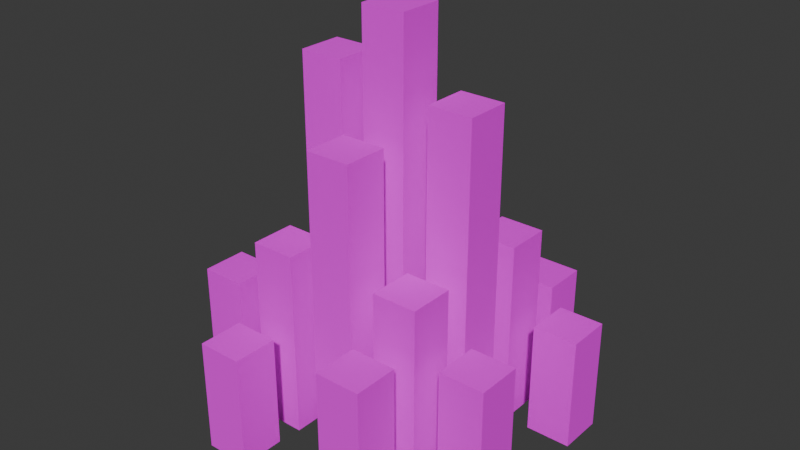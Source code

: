 # Source: NewWeed.blend  (saved by Blender 4.0.36; exported with 4.5.12 LTS)
import bpy
from mathutils import Matrix  # noqa: F401  (used for matrix-valued properties, if any)

bpy.ops.wm.read_factory_settings(use_empty=True)
scene = bpy.context.scene
scene.name = 'Scene'

# ---- collections
col_collection = bpy.data.collections.new('Collection'); scene.collection.children.link(col_collection)

# ---- images (referenced by path relative to the original .blend; pixels are not part of the script)
import os
ASSET_DIR = os.environ.get("B2B_ASSET_DIR", "")  # directory of the original .blend (textures are referenced by path, not embedded)
HERE = os.path.dirname(os.path.abspath(__file__))  # packed textures are extracted next to this script under _unpacked/

def load_image(name, relpath, width, height, colorspace="sRGB"):
    """Load a texture the original file referenced (path relative to the .blend, or extracted next to this script)."""
    p = next((c for c in (os.path.join(HERE, relpath), os.path.join(ASSET_DIR, relpath)) if relpath and os.path.exists(c)), "")
    if p:
        img = bpy.data.images.load(p, check_existing=True)
        img.name = name
    else:  # same state as the original file: an image datablock whose file is absent (Cycles renders it pink)
        img = bpy.data.images.new(name, width, height)
        img.source = "FILE"
        img.filepath = "//" + (relpath or name)
    img.colorspace_settings.name = colorspace
    return img
img_leafes_png_001 = load_image('Leafes.png.001', 'Leafes.png', 1024, 1024, 'sRGB')

# ---- materials (node trees are filled in below, after node groups)
mat_leaves = bpy.data.materials.new('Leaves')

# ---- material node trees
mat_leaves.use_nodes = True; mat_leaves.node_tree.nodes.clear()
_N = mat_leaves.node_tree.nodes; _L = mat_leaves.node_tree.links
n0 = _N.new('ShaderNodeBsdfPrincipled'); n0.name = 'Principled BSDF'; n0.location = (10, 300)
n0.inputs[2].default_value = 1.0
n0.inputs[3].default_value = 1.45
n0.inputs[25].default_value = 0.0
n0.inputs[26].default_value = (0.6773, 0.1831, 1.0, 1.0)
n1 = _N.new('ShaderNodeOutputMaterial'); n1.name = 'Material Output'; n1.location = (300, 300)
n2 = _N.new('ShaderNodeTexImage'); n2.name = 'Image Texture'; n2.location = (-338, 287)
n2.image = img_leafes_png_001
n2.interpolation = 'Closest'
n3 = _N.new('ShaderNodeMath'); n3.name = 'Math'; n3.location = (0, 0)
n3.hide = True
n3.operation = 'GREATER_THAN'
_L.new(n0.outputs[0], n1.inputs[0])
_L.new(n2.outputs[0], n0.inputs[0])
_L.new(n2.outputs[1], n3.inputs[0])
_L.new(n3.outputs[0], n0.inputs[4])
n1.is_active_output = True

# ---- world
world_world = bpy.data.worlds.new('World'); scene.world = world_world
world_world.use_nodes = True; world_world.node_tree.nodes.clear()
_N = world_world.node_tree.nodes; _L = world_world.node_tree.links
n0 = _N.new('ShaderNodeOutputWorld'); n0.name = 'World Output'; n0.location = (300, 300)
n1 = _N.new('ShaderNodeBackground'); n1.name = 'Background'; n1.location = (10, 300)
n1.inputs[0].default_value = (0.05088, 0.05088, 0.05088, 1.0)
_L.new(n1.outputs[0], n0.inputs[0])
n0.is_active_output = True
world_world.color = (0.05088, 0.05088, 0.05088)
world_world.use_sun_shadow = False
world_world.sun_shadow_jitter_overblur = 0.0

# ---- meshes
me_cube_014 = bpy.data.meshes.new('Cube.014')
me_cube_014.from_pydata([(-0.005859, -0.005859, 0.0), (-0.005859, -0.005859, 0.1289), (-0.005859, 0.005859, 0.0), (-0.005859, 0.005859, 0.1289), (0.005859, -0.005859, 0.0), (0.005859, -0.005859, 0.1289), (0.005859, 0.005859, 0.0), (0.005859, 0.005859, 0.1289), (0.01758, -0.005859, 0.0), (0.01758, -0.005859, 0.1055), (0.01758, 0.005859, 0.0), (0.01758, 0.005859, 0.1055), (0.0293, -0.005859, 0.0), (0.0293, -0.005859, 0.1055), (0.0293, 0.005859, 0.0), (0.0293, 0.005859, 0.1055), (-0.005859, -0.0293, 0.0), (-0.005859, -0.0293, 0.09375), (-0.005859, -0.01758, 0.0), (-0.005859, -0.01758, 0.09375), (0.005859, -0.0293, 0.0), (0.005859, -0.0293, 0.09375), (0.005859, -0.01758, 0.0), (0.005859, -0.01758, 0.09375), (-0.005859, 0.01758, 0.0), (-0.005859, 0.01758, 0.08203), (-0.005859, 0.0293, 0.0), (-0.005859, 0.0293, 0.08203), (0.005859, 0.01758, 0.0), (0.005859, 0.01758, 0.08203), (0.005859, 0.0293, 0.0), (0.005859, 0.0293, 0.08203), (-0.0293, -0.0293, 0.0), (-0.0293, -0.0293, 0.05859), (-0.0293, -0.01758, 0.0), (-0.0293, -0.01758, 0.05859), (-0.01758, -0.0293, 0.0), (-0.01758, -0.0293, 0.05859), (-0.01758, -0.01758, 0.0), (-0.01758, -0.01758, 0.05859), (0.0293, 0.0293, 0.05859), (0.0293, 0.0293, 0.0), (0.0293, 0.01758, 0.05859), (0.0293, 0.01758, 0.0), (0.01758, 0.0293, 0.05859), (0.01758, 0.0293, 0.0), (0.01758, 0.01758, 0.05859), (0.01758, 0.01758, 0.0), (-0.0293, 0.005859, 0.0), (-0.0293, 0.005859, 0.1113), (-0.01758, 0.005859, 0.0), (-0.01758, 0.005859, 0.1113), (-0.0293, -0.005859, 0.0), (-0.0293, -0.005859, 0.1113), (-0.01758, -0.005859, 0.0), (-0.01758, -0.005859, 0.1113), (-0.0293, 0.05273, 0.0), (-0.0293, 0.05273, 0.04687), (-0.01758, 0.05273, 0.0), (-0.01758, 0.05273, 0.04687), (-0.0293, 0.04102, 0.0), (-0.0293, 0.04102, 0.04687), (-0.01758, 0.04102, 0.0), (-0.01758, 0.04102, 0.04687), (-0.0293, 0.01758, 0.0), (-0.0293, 0.01758, 0.07031), (-0.0293, 0.0293, 0.0), (-0.0293, 0.0293, 0.07031), (-0.01758, 0.01758, 0.0), (-0.01758, 0.01758, 0.07031), (-0.01758, 0.0293, 0.0), (-0.01758, 0.0293, 0.07031), (-0.05273, 0.01758, 0.0), (-0.05273, 0.01758, 0.05859), (-0.05273, 0.0293, 0.0), (-0.05273, 0.0293, 0.05859), (-0.04102, 0.01758, 0.0), (-0.04102, 0.01758, 0.05859), (-0.04102, 0.0293, 0.0), (-0.04102, 0.0293, 0.05859), (0.01758, -0.01758, 0.0), (0.01758, -0.01758, 0.05859), (0.0293, -0.01758, 0.0), (0.0293, -0.01758, 0.05859), (0.01758, -0.0293, 0.0), (0.01758, -0.0293, 0.05859), (0.0293, -0.0293, 0.0), (0.0293, -0.0293, 0.05859), (-0.0293, -0.05273, 0.0), (-0.0293, -0.05273, 0.03516), (-0.0293, -0.04102, 0.0), (-0.0293, -0.04102, 0.03516), (-0.01758, -0.05273, 0.0), (-0.01758, -0.05273, 0.03516), (-0.01758, -0.04102, 0.0), (-0.01758, -0.04102, 0.03516), (-0.05273, -0.0293, 0.0), (-0.05273, -0.0293, 0.04166), (-0.05273, -0.01758, 0.0), (-0.05273, -0.01758, 0.04166), (-0.04102, -0.0293, 0.0), (-0.04102, -0.0293, 0.04166), (-0.04102, -0.01758, 0.0), (-0.04102, -0.01758, 0.04166), (0.04102, -0.0293, 0.0), (0.04102, -0.0293, 0.04333), (0.04102, -0.01758, 0.0), (0.04102, -0.01758, 0.04333), (0.05273, -0.0293, 0.0), (0.05273, -0.0293, 0.04333), (0.05273, -0.01758, 0.0), (0.05273, -0.01758, 0.04333), (0.01758, -0.05273, 0.0), (0.01758, -0.05273, 0.04508), (0.01758, -0.04102, 0.0), (0.01758, -0.04102, 0.04508), (0.0293, -0.05273, 0.0), (0.0293, -0.05273, 0.04508), (0.0293, -0.04102, 0.0), (0.0293, -0.04102, 0.04508), (0.01758, 0.04102, 0.0), (0.01758, 0.04102, 0.03516), (0.01758, 0.05273, 0.0), (0.01758, 0.05273, 0.03516), (0.0293, 0.04102, 0.0), (0.0293, 0.04102, 0.03516), (0.0293, 0.05273, 0.0), (0.0293, 0.05273, 0.03516), (0.04102, 0.01758, 0.0), (0.04102, 0.01758, 0.03516), (0.04102, 0.0293, 0.0), (0.04102, 0.0293, 0.03516), (0.05273, 0.01758, 0.0), (0.05273, 0.01758, 0.03516), (0.05273, 0.0293, 0.0), (0.05273, 0.0293, 0.03516)], [], [(0, 1, 3, 2), (2, 3, 7, 6), (6, 7, 5, 4), (4, 5, 1, 0), (2, 6, 4, 0), (7, 3, 1, 5), (8, 9, 11, 10), (10, 11, 15, 14), (14, 15, 13, 12), (12, 13, 9, 8), (10, 14, 12, 8), (15, 11, 9, 13), (16, 17, 19, 18), (18, 19, 23, 22), (22, 23, 21, 20), (20, 21, 17, 16), (18, 22, 20, 16), (23, 19, 17, 21), (24, 25, 27, 26), (26, 27, 31, 30), (30, 31, 29, 28), (28, 29, 25, 24), (26, 30, 28, 24), (31, 27, 25, 29), (32, 33, 35, 34), (34, 35, 39, 38), (38, 39, 37, 36), (36, 37, 33, 32), (34, 38, 36, 32), (39, 35, 33, 37), (45, 41, 43, 47), (45, 44, 40, 41), (47, 46, 44, 45), (43, 42, 46, 47), (40, 44, 46, 42), (41, 40, 42, 43), (48, 49, 51, 50), (50, 51, 55, 54), (54, 55, 53, 52), (52, 53, 49, 48), (50, 54, 52, 48), (55, 51, 49, 53), (56, 57, 59, 58), (58, 59, 63, 62), (62, 63, 61, 60), (60, 61, 57, 56), (58, 62, 60, 56), (63, 59, 57, 61), (64, 65, 67, 66), (66, 67, 71, 70), (70, 71, 69, 68), (68, 69, 65, 64), (66, 70, 68, 64), (71, 67, 65, 69), (72, 73, 75, 74), (74, 75, 79, 78), (78, 79, 77, 76), (76, 77, 73, 72), (74, 78, 76, 72), (79, 75, 73, 77), (80, 81, 83, 82), (82, 83, 87, 86), (86, 87, 85, 84), (84, 85, 81, 80), (82, 86, 84, 80), (87, 83, 81, 85), (88, 89, 91, 90), (90, 91, 95, 94), (94, 95, 93, 92), (92, 93, 89, 88), (90, 94, 92, 88), (95, 91, 89, 93), (96, 97, 99, 98), (98, 99, 103, 102), (102, 103, 101, 100), (100, 101, 97, 96), (98, 102, 100, 96), (103, 99, 97, 101), (104, 105, 107, 106), (106, 107, 111, 110), (110, 111, 109, 108), (108, 109, 105, 104), (106, 110, 108, 104), (111, 107, 105, 109), (112, 113, 115, 114), (114, 115, 119, 118), (118, 119, 117, 116), (116, 117, 113, 112), (114, 118, 116, 112), (119, 115, 113, 117), (120, 121, 123, 122), (122, 123, 127, 126), (126, 127, 125, 124), (124, 125, 121, 120), (122, 126, 124, 120), (127, 123, 121, 125), (128, 129, 131, 130), (130, 131, 135, 134), (134, 135, 133, 132), (132, 133, 129, 128), (130, 134, 132, 128), (135, 131, 129, 133)])
_uv = me_cube_014.uv_layers.new(name='UVMap')
_uv.uv.foreach_set('vector', [0.4492, 0.8789, 0.4492, 0.9961, 0.4453, 0.9961, 0.4453, 0.8789, 0.4492, 0.8789, 0.4492, 0.9961, 0.4453, 0.9961, 0.4453, 0.8789, 0.4492, 0.8789, 0.4492, 0.9961, 0.4453, 0.9961, 0.4453, 0.8789, 0.4492, 0.8789, 0.4492, 0.9961, 0.4453, 0.9961, 0.4453, 0.8789, 0.5156, 0.9805, 0.5156, 0.9883, 0.5078, 0.9883, 0.5078, 0.9805, 0.5742, 0.9805, 0.5742, 0.9883, 0.5664, 0.9883, 0.5664, 0.9805, 0.4453, 0.8789, 0.4453, 0.9961, 0.4414, 0.9961, 0.4414, 0.8789, 0.4453, 0.8789, 0.4453, 0.9961, 0.4414, 0.9961, 0.4414, 0.8789, 0.4453, 0.8789, 0.4453, 0.9961, 0.4414, 0.9961, 0.4414, 0.8789, 0.4453, 0.8789, 0.4453, 0.9961, 0.4414, 0.9961, 0.4414, 0.8789, 0.5156, 0.9805, 0.5156, 0.9883, 0.5078, 0.9883, 0.5078, 0.9805, 0.5742, 0.9805, 0.5742, 0.9883, 0.5664, 0.9883, 0.5664, 0.9805, 0.4453, 0.8789, 0.4453, 0.9766, 0.4414, 0.9766, 0.4414, 0.8789, 0.4453, 0.8789, 0.4453, 0.9766, 0.4414, 0.9766, 0.4414, 0.8789, 0.4453, 0.8789, 0.4453, 0.9766, 0.4414, 0.9766, 0.4414, 0.8789, 0.4453, 0.8789, 0.4453, 0.9766, 0.4414, 0.9766, 0.4414, 0.8789, 0.5156, 0.9805, 0.5156, 0.9883, 0.5078, 0.9883, 0.5078, 0.9805, 0.5742, 0.9805, 0.5742, 0.9883, 0.5664, 0.9883, 0.5664, 0.9805, 0.4609, 0.8789, 0.4609, 0.9883, 0.457, 0.9883, 0.457, 0.8789, 0.4609, 0.8789, 0.4609, 0.9883, 0.457, 0.9883, 0.457, 0.8789, 0.4609, 0.8789, 0.4609, 0.9883, 0.457, 0.9883, 0.457, 0.8789, 0.4609, 0.8789, 0.4609, 0.9883, 0.457, 0.9883, 0.457, 0.8789, 0.5156, 0.9805, 0.5156, 0.9883, 0.5078, 0.9883, 0.5078, 0.9805, 0.5742, 0.9805, 0.5742, 0.9883, 0.5664, 0.9883, 0.5664, 0.9805, 0.4492, 0.8789, 0.4492, 0.9727, 0.4453, 0.9727, 0.4453, 0.8789, 0.4492, 0.8789, 0.4492, 0.9727, 0.4453, 0.9727, 0.4453, 0.8789, 0.4492, 0.8789, 0.4492, 0.9727, 0.4453, 0.9727, 0.4453, 0.8789, 0.4492, 0.8789, 0.4492, 0.9727, 0.4453, 0.9727, 0.4453, 0.8789, 0.5156, 0.9805, 0.5156, 0.9883, 0.5078, 0.9883, 0.5078, 0.9805, 0.5742, 0.9805, 0.5742, 0.9883, 0.5664, 0.9883, 0.5664, 0.9805, 0.5156, 0.9805, 0.5156, 0.9883, 0.5078, 0.9883, 0.5078, 0.9805, 0.4492, 0.8789, 0.4492, 0.9727, 0.4453, 0.9727, 0.4453, 0.8789, 0.4492, 0.8789, 0.4492, 0.9727, 0.4453, 0.9727, 0.4453, 0.8789, 0.4492, 0.8789, 0.4492, 0.9727, 0.4453, 0.9727, 0.4453, 0.8789, 0.5742, 0.9805, 0.5742, 0.9883, 0.5664, 0.9883, 0.5664, 0.9805, 0.4492, 0.8789, 0.4492, 0.9727, 0.4453, 0.9727, 0.4453, 0.8789, 0.4453, 0.8789, 0.4453, 0.9961, 0.4414, 0.9961, 0.4414, 0.8789, 0.4453, 0.8789, 0.4453, 0.9961, 0.4414, 0.9961, 0.4414, 0.8789, 0.4453, 0.8789, 0.4453, 0.9961, 0.4414, 0.9961, 0.4414, 0.8789, 0.4453, 0.8789, 0.4453, 0.9961, 0.4414, 0.9961, 0.4414, 0.8789, 0.5156, 0.9805, 0.5156, 0.9883, 0.5078, 0.9883, 0.5078, 0.9805, 0.5742, 0.9805, 0.5742, 0.9883, 0.5664, 0.9883, 0.5664, 0.9805, 0.4609, 0.8789, 0.4609, 0.9648, 0.457, 0.9648, 0.457, 0.8789, 0.4609, 0.8789, 0.4609, 0.9648, 0.457, 0.9648, 0.457, 0.8789, 0.4609, 0.8789, 0.4609, 0.9648, 0.457, 0.9648, 0.457, 0.8789, 0.4609, 0.8789, 0.4609, 0.9648, 0.457, 0.9648, 0.457, 0.8789, 0.5156, 0.9805, 0.5156, 0.9883, 0.5078, 0.9883, 0.5078, 0.9805, 0.5742, 0.9805, 0.5742, 0.9883, 0.5664, 0.9883, 0.5664, 0.9805, 0.4453, 0.8789, 0.4453, 0.9766, 0.4414, 0.9766, 0.4414, 0.8789, 0.4453, 0.8789, 0.4453, 0.9766, 0.4414, 0.9766, 0.4414, 0.8789, 0.4453, 0.8789, 0.4453, 0.9766, 0.4414, 0.9766, 0.4414, 0.8789, 0.4453, 0.8789, 0.4453, 0.9766, 0.4414, 0.9766, 0.4414, 0.8789, 0.5156, 0.9805, 0.5156, 0.9883, 0.5078, 0.9883, 0.5078, 0.9805, 0.5742, 0.9805, 0.5742, 0.9883, 0.5664, 0.9883, 0.5664, 0.9805, 0.4609, 0.8789, 0.4609, 0.9648, 0.457, 0.9648, 0.457, 0.8789, 0.4609, 0.8789, 0.4609, 0.9648, 0.457, 0.9648, 0.457, 0.8789, 0.4609, 0.8789, 0.4609, 0.9648, 0.457, 0.9648, 0.457, 0.8789, 0.4609, 0.8789, 0.4609, 0.9648, 0.457, 0.9648, 0.457, 0.8789, 0.5156, 0.9805, 0.5156, 0.9883, 0.5078, 0.9883, 0.5078, 0.9805, 0.5742, 0.9805, 0.5742, 0.9883, 0.5664, 0.9883, 0.5664, 0.9805, 0.4609, 0.8789, 0.4609, 0.9648, 0.457, 0.9648, 0.457, 0.8789, 0.4609, 0.8789, 0.4609, 0.9648, 0.457, 0.9648, 0.457, 0.8789, 0.4609, 0.8789, 0.4609, 0.9648, 0.457, 0.9648, 0.457, 0.8789, 0.4609, 0.8789, 0.4609, 0.9648, 0.457, 0.9648, 0.457, 0.8789, 0.5156, 0.9805, 0.5156, 0.9883, 0.5078, 0.9883, 0.5078, 0.9805, 0.5742, 0.9805, 0.5742, 0.9883, 0.5664, 0.9883, 0.5664, 0.9805, 0.4609, 0.8789, 0.4609, 0.9648, 0.457, 0.9648, 0.457, 0.8789, 0.4609, 0.8789, 0.4609, 0.9648, 0.457, 0.9648, 0.457, 0.8789, 0.4609, 0.8789, 0.4609, 0.9648, 0.457, 0.9648, 0.457, 0.8789, 0.4609, 0.8789, 0.4609, 0.9648, 0.457, 0.9648, 0.457, 0.8789, 0.5156, 0.9805, 0.5156, 0.9883, 0.5078, 0.9883, 0.5078, 0.9805, 0.5742, 0.9805, 0.5742, 0.9883, 0.5664, 0.9883, 0.5664, 0.9805, 0.4609, 0.8789, 0.4609, 0.9648, 0.457, 0.9648, 0.457, 0.8789, 0.4609, 0.8789, 0.4609, 0.9648, 0.457, 0.9648, 0.457, 0.8789, 0.4609, 0.8789, 0.4609, 0.9648, 0.457, 0.9648, 0.457, 0.8789, 0.4609, 0.8789, 0.4609, 0.9648, 0.457, 0.9648, 0.457, 0.8789, 0.5156, 0.9805, 0.5156, 0.9883, 0.5078, 0.9883, 0.5078, 0.9805, 0.5742, 0.9805, 0.5742, 0.9883, 0.5664, 0.9883, 0.5664, 0.9805, 0.4609, 0.8789, 0.4609, 0.9648, 0.457, 0.9648, 0.457, 0.8789, 0.4609, 0.8789, 0.4609, 0.9648, 0.457, 0.9648, 0.457, 0.8789, 0.4609, 0.8789, 0.4609, 0.9648, 0.457, 0.9648, 0.457, 0.8789, 0.4609, 0.8789, 0.4609, 0.9648, 0.457, 0.9648, 0.457, 0.8789, 0.5156, 0.9805, 0.5156, 0.9883, 0.5078, 0.9883, 0.5078, 0.9805, 0.5742, 0.9805, 0.5742, 0.9883, 0.5664, 0.9883, 0.5664, 0.9805, 0.4609, 0.8789, 0.4609, 0.9648, 0.457, 0.9648, 0.457, 0.8789, 0.4609, 0.8789, 0.4609, 0.9648, 0.457, 0.9648, 0.457, 0.8789, 0.4609, 0.8789, 0.4609, 0.9648, 0.457, 0.9648, 0.457, 0.8789, 0.4609, 0.8789, 0.4609, 0.9648, 0.457, 0.9648, 0.457, 0.8789, 0.5156, 0.9805, 0.5156, 0.9883, 0.5078, 0.9883, 0.5078, 0.9805, 0.5742, 0.9805, 0.5742, 0.9883, 0.5664, 0.9883, 0.5664, 0.9805, 0.4609, 0.8789, 0.4609, 0.9648, 0.457, 0.9648, 0.457, 0.8789, 0.4609, 0.8789, 0.4609, 0.9648, 0.457, 0.9648, 0.457, 0.8789, 0.4609, 0.8789, 0.4609, 0.9648, 0.457, 0.9648, 0.457, 0.8789, 0.4609, 0.8789, 0.4609, 0.9648, 0.457, 0.9648, 0.457, 0.8789, 0.5156, 0.9805, 0.5156, 0.9883, 0.5078, 0.9883, 0.5078, 0.9805, 0.5742, 0.9805, 0.5742, 0.9883, 0.5664, 0.9883, 0.5664, 0.9805, 0.4609, 0.8789, 0.4609, 0.9648, 0.457, 0.9648, 0.457, 0.8789, 0.4609, 0.8789, 0.4609, 0.9648, 0.457, 0.9648, 0.457, 0.8789, 0.4609, 0.8789, 0.4609, 0.9648, 0.457, 0.9648, 0.457, 0.8789, 0.4609, 0.8789, 0.4609, 0.9648, 0.457, 0.9648, 0.457, 0.8789, 0.5156, 0.9805, 0.5156, 0.9883, 0.5078, 0.9883, 0.5078, 0.9805, 0.5742, 0.9805, 0.5742, 0.9883, 0.5664, 0.9883, 0.5664, 0.9805])
me_cube_014.materials.append(mat_leaves)
me_cube_014.update()
me_cube_003 = bpy.data.meshes.new('Cube.003')
me_cube_003.from_pydata([(-0.007466, -0.007466, -0.004343), (-0.007466, -0.007466, 0.1332), (-0.007466, 0.007466, -0.004343), (-0.007466, 0.007466, 0.1332), (0.007466, -0.007466, -0.004343), (0.007466, -0.007466, 0.1332), (0.007466, 0.007466, -0.004343), (0.007466, 0.007466, 0.1332), (0.01597, -0.007466, -0.003553), (0.01597, 0.007466, -0.003553), (0.01597, -0.007466, 0.109), (0.0309, -0.007466, -0.003553), (0.0309, 0.007466, -0.003553), (0.0309, -0.007466, 0.109), (0.0309, 0.007466, 0.109), (0.01597, 0.007466, 0.109), (-0.007466, -0.0309, -0.003159), (-0.007466, -0.01597, -0.003159), (-0.007466, -0.0309, 0.09691), (0.007466, -0.0309, -0.003159), (0.007466, -0.01597, -0.003159), (0.007466, -0.0309, 0.09691), (0.007466, -0.01597, 0.09691), (-0.007466, -0.01597, 0.09691), (-0.007466, 0.01597, -0.002764), (-0.007466, 0.0309, -0.002764), (-0.007466, 0.01597, 0.0848), (0.007466, 0.01597, -0.002764), (0.007466, 0.0309, -0.002764), (0.007466, 0.01597, 0.0848), (0.007466, 0.0309, 0.0848), (-0.007466, 0.0309, 0.0848), (-0.0309, -0.0309, -0.001974), (-0.0309, -0.01597, -0.001974), (-0.0309, -0.0309, 0.06057), (-0.01597, -0.0309, -0.001974), (-0.01597, -0.01597, -0.001974), (-0.01597, -0.0309, 0.06057), (-0.01597, -0.01597, 0.06057), (-0.0309, -0.01597, 0.06057), (0.0309, 0.0309, 0.06057), (0.0309, 0.01597, 0.06057), (0.0309, 0.0309, -0.001974), (0.01597, 0.0309, 0.06057), (0.01597, 0.0309, -0.001974), (0.01597, 0.01597, 0.06057), (0.01597, 0.01597, -0.001974), (0.0309, 0.01597, -0.001974), (-0.0309, 0.007466, -0.003751), (-0.01597, 0.007466, -0.003751), (-0.0309, 0.007466, 0.1151), (-0.0309, -0.007466, -0.003751), (-0.01597, -0.007466, -0.003751), (-0.0309, -0.007466, 0.1151), (-0.01597, -0.007466, 0.1151), (-0.01597, 0.007466, 0.1151), (-0.0309, 0.05434, -0.001579), (-0.01597, 0.05434, -0.001579), (-0.0309, 0.05434, 0.04845), (-0.0309, 0.03941, -0.001579), (-0.01597, 0.03941, -0.001579), (-0.0309, 0.03941, 0.04845), (-0.01597, 0.03941, 0.04845), (-0.01597, 0.05434, 0.04845), (-0.0309, 0.01597, -0.002369), (-0.0309, 0.0309, -0.002369), (-0.0309, 0.01597, 0.07268), (-0.01597, 0.01597, -0.002369), (-0.01597, 0.0309, -0.002369), (-0.01597, 0.01597, 0.07268), (-0.01597, 0.0309, 0.07268), (-0.0309, 0.0309, 0.07268), (-0.05434, 0.01597, -0.001974), (-0.05434, 0.0309, -0.001974), (-0.05434, 0.01597, 0.06057), (-0.03941, 0.01597, -0.001974), (-0.03941, 0.0309, -0.001974), (-0.03941, 0.01597, 0.06057), (-0.03941, 0.0309, 0.06057), (-0.05434, 0.0309, 0.06057), (0.01597, -0.01597, -0.001974), (0.0309, -0.01597, -0.001974), (0.01597, -0.01597, 0.06057), (0.01597, -0.0309, -0.001974), (0.0309, -0.0309, -0.001974), (0.01597, -0.0309, 0.06057), (0.0309, -0.0309, 0.06057), (0.0309, -0.01597, 0.06057), (-0.0309, -0.05434, -0.001184), (-0.0309, -0.03941, -0.001184), (-0.0309, -0.05434, 0.03634), (-0.01597, -0.05434, -0.001184), (-0.01597, -0.03941, -0.001184), (-0.01597, -0.05434, 0.03634), (-0.01597, -0.03941, 0.03634), (-0.0309, -0.03941, 0.03634), (-0.05434, -0.0309, -0.001404), (-0.05434, -0.01597, -0.001404), (-0.05434, -0.0309, 0.04307), (-0.03941, -0.0309, -0.001404), (-0.03941, -0.01597, -0.001404), (-0.03941, -0.0309, 0.04307), (-0.03941, -0.01597, 0.04307), (-0.05434, -0.01597, 0.04307), (0.03941, -0.0309, -0.00146), (0.03941, -0.01597, -0.00146), (0.03941, -0.0309, 0.04479), (0.05434, -0.0309, -0.00146), (0.05434, -0.01597, -0.00146), (0.05434, -0.0309, 0.04479), (0.05434, -0.01597, 0.04479), (0.03941, -0.01597, 0.04479), (0.01597, -0.05434, -0.001519), (0.01597, -0.03941, -0.001519), (0.01597, -0.05434, 0.0466), (0.0309, -0.05434, -0.001519), (0.0309, -0.03941, -0.001519), (0.0309, -0.05434, 0.0466), (0.0309, -0.03941, 0.0466), (0.01597, -0.03941, 0.0466), (0.01597, 0.03941, -0.001184), (0.01597, 0.05434, -0.001184), (0.01597, 0.03941, 0.03634), (0.0309, 0.03941, -0.001184), (0.0309, 0.05434, -0.001184), (0.0309, 0.03941, 0.03634), (0.0309, 0.05434, 0.03634), (0.01597, 0.05434, 0.03634), (0.03941, 0.01597, -0.001184), (0.03941, 0.0309, -0.001184), (0.03941, 0.01597, 0.03634), (0.05434, 0.01597, -0.001184), (0.05434, 0.0309, -0.001184), (0.05434, 0.01597, 0.03634), (0.05434, 0.0309, 0.03634), (0.03941, 0.0309, 0.03634)], [], [(0, 1, 3, 2), (2, 3, 7, 6), (6, 7, 5, 4), (4, 5, 1, 0), (2, 6, 4, 0), (7, 3, 1, 5), (9, 12, 11, 8), (8, 10, 15, 9), (11, 13, 10, 8), (12, 14, 13, 11), (14, 15, 10, 13), (9, 15, 14, 12), (17, 20, 19, 16), (16, 18, 23, 17), (19, 21, 18, 16), (20, 22, 21, 19), (22, 23, 18, 21), (17, 23, 22, 20), (25, 28, 27, 24), (24, 26, 31, 25), (27, 29, 26, 24), (28, 30, 29, 27), (30, 31, 26, 29), (25, 31, 30, 28), (33, 36, 35, 32), (32, 34, 39, 33), (35, 37, 34, 32), (36, 38, 37, 35), (38, 39, 34, 37), (33, 39, 38, 36), (42, 40, 41, 47), (40, 43, 45, 41), (44, 43, 40, 42), (46, 45, 43, 44), (47, 41, 45, 46), (44, 42, 47, 46), (49, 52, 51, 48), (48, 50, 55, 49), (51, 53, 50, 48), (52, 54, 53, 51), (54, 55, 50, 53), (49, 55, 54, 52), (57, 60, 59, 56), (56, 58, 63, 57), (59, 61, 58, 56), (60, 62, 61, 59), (62, 63, 58, 61), (57, 63, 62, 60), (65, 68, 67, 64), (64, 66, 71, 65), (67, 69, 66, 64), (68, 70, 69, 67), (70, 71, 66, 69), (65, 71, 70, 68), (73, 76, 75, 72), (72, 74, 79, 73), (75, 77, 74, 72), (76, 78, 77, 75), (78, 79, 74, 77), (73, 79, 78, 76), (81, 84, 83, 80), (80, 82, 87, 81), (83, 85, 82, 80), (84, 86, 85, 83), (86, 87, 82, 85), (81, 87, 86, 84), (89, 92, 91, 88), (88, 90, 95, 89), (91, 93, 90, 88), (92, 94, 93, 91), (94, 95, 90, 93), (89, 95, 94, 92), (97, 100, 99, 96), (96, 98, 103, 97), (99, 101, 98, 96), (100, 102, 101, 99), (102, 103, 98, 101), (97, 103, 102, 100), (105, 108, 107, 104), (104, 106, 111, 105), (107, 109, 106, 104), (108, 110, 109, 107), (110, 111, 106, 109), (105, 111, 110, 108), (113, 116, 115, 112), (112, 114, 119, 113), (115, 117, 114, 112), (116, 118, 117, 115), (118, 119, 114, 117), (113, 119, 118, 116), (121, 124, 123, 120), (120, 122, 127, 121), (123, 125, 122, 120), (124, 126, 125, 123), (126, 127, 122, 125), (121, 127, 126, 124), (129, 132, 131, 128), (128, 130, 135, 129), (131, 133, 130, 128), (132, 134, 133, 131), (134, 135, 130, 133), (129, 135, 134, 132)])
_uv = me_cube_003.uv_layers.new(name='UVMap')
_uv.uv.foreach_set('vector', [0.4492, 0.8789, 0.4492, 0.9961, 0.4453, 0.9961, 0.4453, 0.8789, 0.4492, 0.8789, 0.4492, 0.9961, 0.4453, 0.9961, 0.4453, 0.8789, 0.4492, 0.8789, 0.4492, 0.9961, 0.4453, 0.9961, 0.4453, 0.8789, 0.4492, 0.8789, 0.4492, 0.9961, 0.4453, 0.9961, 0.4453, 0.8789, 0.5156, 0.9805, 0.5156, 0.9883, 0.5078, 0.9883, 0.5078, 0.9805, 0.5742, 0.9805, 0.5742, 0.9883, 0.5664, 0.9883, 0.5664, 0.9805, 0.5156, 0.9805, 0.5156, 0.9883, 0.5078, 0.9883, 0.5078, 0.9805, 0.4453, 0.8789, 0.4453, 0.9961, 0.4414, 0.9961, 0.4414, 0.8789, 0.4453, 0.8789, 0.4453, 0.9961, 0.4414, 0.9961, 0.4414, 0.8789, 0.4453, 0.8789, 0.4453, 0.9961, 0.4414, 0.9961, 0.4414, 0.8789, 0.5742, 0.9805, 0.5742, 0.9883, 0.5664, 0.9883, 0.5664, 0.9805, 0.4453, 0.8789, 0.4453, 0.9961, 0.4414, 0.9961, 0.4414, 0.8789, 0.5156, 0.9805, 0.5156, 0.9883, 0.5078, 0.9883, 0.5078, 0.9805, 0.4453, 0.8789, 0.4453, 0.9766, 0.4414, 0.9766, 0.4414, 0.8789, 0.4453, 0.8789, 0.4453, 0.9766, 0.4414, 0.9766, 0.4414, 0.8789, 0.4453, 0.8789, 0.4453, 0.9766, 0.4414, 0.9766, 0.4414, 0.8789, 0.5742, 0.9805, 0.5742, 0.9883, 0.5664, 0.9883, 0.5664, 0.9805, 0.4453, 0.8789, 0.4453, 0.9766, 0.4414, 0.9766, 0.4414, 0.8789, 0.5156, 0.9805, 0.5156, 0.9883, 0.5078, 0.9883, 0.5078, 0.9805, 0.4609, 0.8789, 0.4609, 0.9883, 0.457, 0.9883, 0.457, 0.8789, 0.4609, 0.8789, 0.4609, 0.9883, 0.457, 0.9883, 0.457, 0.8789, 0.4609, 0.8789, 0.4609, 0.9883, 0.457, 0.9883, 0.457, 0.8789, 0.5742, 0.9805, 0.5742, 0.9883, 0.5664, 0.9883, 0.5664, 0.9805, 0.4609, 0.8789, 0.4609, 0.9883, 0.457, 0.9883, 0.457, 0.8789, 0.5156, 0.9805, 0.5156, 0.9883, 0.5078, 0.9883, 0.5078, 0.9805, 0.4492, 0.8789, 0.4492, 0.9727, 0.4453, 0.9727, 0.4453, 0.8789, 0.4492, 0.8789, 0.4492, 0.9727, 0.4453, 0.9727, 0.4453, 0.8789, 0.4492, 0.8789, 0.4492, 0.9727, 0.4453, 0.9727, 0.4453, 0.8789, 0.5742, 0.9805, 0.5742, 0.9883, 0.5664, 0.9883, 0.5664, 0.9805, 0.4492, 0.8789, 0.4492, 0.9727, 0.4453, 0.9727, 0.4453, 0.8789, 0.4492, 0.8789, 0.4492, 0.9727, 0.4453, 0.9727, 0.4453, 0.8789, 0.5742, 0.9805, 0.5742, 0.9883, 0.5664, 0.9883, 0.5664, 0.9805, 0.4492, 0.8789, 0.4492, 0.9727, 0.4453, 0.9727, 0.4453, 0.8789, 0.4492, 0.8789, 0.4492, 0.9727, 0.4453, 0.9727, 0.4453, 0.8789, 0.4492, 0.8789, 0.4492, 0.9727, 0.4453, 0.9727, 0.4453, 0.8789, 0.5156, 0.9805, 0.5156, 0.9883, 0.5078, 0.9883, 0.5078, 0.9805, 0.5156, 0.9805, 0.5156, 0.9883, 0.5078, 0.9883, 0.5078, 0.9805, 0.4453, 0.8789, 0.4453, 0.9961, 0.4414, 0.9961, 0.4414, 0.8789, 0.4453, 0.8789, 0.4453, 0.9961, 0.4414, 0.9961, 0.4414, 0.8789, 0.4453, 0.8789, 0.4453, 0.9961, 0.4414, 0.9961, 0.4414, 0.8789, 0.5742, 0.9805, 0.5742, 0.9883, 0.5664, 0.9883, 0.5664, 0.9805, 0.4453, 0.8789, 0.4453, 0.9961, 0.4414, 0.9961, 0.4414, 0.8789, 0.5156, 0.9805, 0.5156, 0.9883, 0.5078, 0.9883, 0.5078, 0.9805, 0.4609, 0.8789, 0.4609, 0.9648, 0.457, 0.9648, 0.457, 0.8789, 0.4609, 0.8789, 0.4609, 0.9648, 0.457, 0.9648, 0.457, 0.8789, 0.4609, 0.8789, 0.4609, 0.9648, 0.457, 0.9648, 0.457, 0.8789, 0.5742, 0.9805, 0.5742, 0.9883, 0.5664, 0.9883, 0.5664, 0.9805, 0.4609, 0.8789, 0.4609, 0.9648, 0.457, 0.9648, 0.457, 0.8789, 0.5156, 0.9805, 0.5156, 0.9883, 0.5078, 0.9883, 0.5078, 0.9805, 0.4453, 0.8789, 0.4453, 0.9766, 0.4414, 0.9766, 0.4414, 0.8789, 0.4453, 0.8789, 0.4453, 0.9766, 0.4414, 0.9766, 0.4414, 0.8789, 0.4453, 0.8789, 0.4453, 0.9766, 0.4414, 0.9766, 0.4414, 0.8789, 0.5742, 0.9805, 0.5742, 0.9883, 0.5664, 0.9883, 0.5664, 0.9805, 0.4453, 0.8789, 0.4453, 0.9766, 0.4414, 0.9766, 0.4414, 0.8789, 0.5156, 0.9805, 0.5156, 0.9883, 0.5078, 0.9883, 0.5078, 0.9805, 0.4609, 0.8789, 0.4609, 0.9648, 0.457, 0.9648, 0.457, 0.8789, 0.4609, 0.8789, 0.4609, 0.9648, 0.457, 0.9648, 0.457, 0.8789, 0.4609, 0.8789, 0.4609, 0.9648, 0.457, 0.9648, 0.457, 0.8789, 0.5742, 0.9805, 0.5742, 0.9883, 0.5664, 0.9883, 0.5664, 0.9805, 0.4609, 0.8789, 0.4609, 0.9648, 0.457, 0.9648, 0.457, 0.8789, 0.5156, 0.9805, 0.5156, 0.9883, 0.5078, 0.9883, 0.5078, 0.9805, 0.4609, 0.8789, 0.4609, 0.9648, 0.457, 0.9648, 0.457, 0.8789, 0.4609, 0.8789, 0.4609, 0.9648, 0.457, 0.9648, 0.457, 0.8789, 0.4609, 0.8789, 0.4609, 0.9648, 0.457, 0.9648, 0.457, 0.8789, 0.5742, 0.9805, 0.5742, 0.9883, 0.5664, 0.9883, 0.5664, 0.9805, 0.4609, 0.8789, 0.4609, 0.9648, 0.457, 0.9648, 0.457, 0.8789, 0.5156, 0.9805, 0.5156, 0.9883, 0.5078, 0.9883, 0.5078, 0.9805, 0.4609, 0.8789, 0.4609, 0.9648, 0.457, 0.9648, 0.457, 0.8789, 0.4609, 0.8789, 0.4609, 0.9648, 0.457, 0.9648, 0.457, 0.8789, 0.4609, 0.8789, 0.4609, 0.9648, 0.457, 0.9648, 0.457, 0.8789, 0.5742, 0.9805, 0.5742, 0.9883, 0.5664, 0.9883, 0.5664, 0.9805, 0.4609, 0.8789, 0.4609, 0.9648, 0.457, 0.9648, 0.457, 0.8789, 0.5156, 0.9805, 0.5156, 0.9883, 0.5078, 0.9883, 0.5078, 0.9805, 0.4609, 0.8789, 0.4609, 0.9648, 0.457, 0.9648, 0.457, 0.8789, 0.4609, 0.8789, 0.4609, 0.9648, 0.457, 0.9648, 0.457, 0.8789, 0.4609, 0.8789, 0.4609, 0.9648, 0.457, 0.9648, 0.457, 0.8789, 0.5742, 0.9805, 0.5742, 0.9883, 0.5664, 0.9883, 0.5664, 0.9805, 0.4609, 0.8789, 0.4609, 0.9648, 0.457, 0.9648, 0.457, 0.8789, 0.5156, 0.9805, 0.5156, 0.9883, 0.5078, 0.9883, 0.5078, 0.9805, 0.4609, 0.8789, 0.4609, 0.9648, 0.457, 0.9648, 0.457, 0.8789, 0.4609, 0.8789, 0.4609, 0.9648, 0.457, 0.9648, 0.457, 0.8789, 0.4609, 0.8789, 0.4609, 0.9648, 0.457, 0.9648, 0.457, 0.8789, 0.5742, 0.9805, 0.5742, 0.9883, 0.5664, 0.9883, 0.5664, 0.9805, 0.4609, 0.8789, 0.4609, 0.9648, 0.457, 0.9648, 0.457, 0.8789, 0.5156, 0.9805, 0.5156, 0.9883, 0.5078, 0.9883, 0.5078, 0.9805, 0.4609, 0.8789, 0.4609, 0.9648, 0.457, 0.9648, 0.457, 0.8789, 0.4609, 0.8789, 0.4609, 0.9648, 0.457, 0.9648, 0.457, 0.8789, 0.4609, 0.8789, 0.4609, 0.9648, 0.457, 0.9648, 0.457, 0.8789, 0.5742, 0.9805, 0.5742, 0.9883, 0.5664, 0.9883, 0.5664, 0.9805, 0.4609, 0.8789, 0.4609, 0.9648, 0.457, 0.9648, 0.457, 0.8789, 0.5156, 0.9805, 0.5156, 0.9883, 0.5078, 0.9883, 0.5078, 0.9805, 0.4609, 0.8789, 0.4609, 0.9648, 0.457, 0.9648, 0.457, 0.8789, 0.4609, 0.8789, 0.4609, 0.9648, 0.457, 0.9648, 0.457, 0.8789, 0.4609, 0.8789, 0.4609, 0.9648, 0.457, 0.9648, 0.457, 0.8789, 0.5742, 0.9805, 0.5742, 0.9883, 0.5664, 0.9883, 0.5664, 0.9805, 0.4609, 0.8789, 0.4609, 0.9648, 0.457, 0.9648, 0.457, 0.8789, 0.5156, 0.9805, 0.5156, 0.9883, 0.5078, 0.9883, 0.5078, 0.9805, 0.4609, 0.8789, 0.4609, 0.9648, 0.457, 0.9648, 0.457, 0.8789, 0.4609, 0.8789, 0.4609, 0.9648, 0.457, 0.9648, 0.457, 0.8789, 0.4609, 0.8789, 0.4609, 0.9648, 0.457, 0.9648, 0.457, 0.8789, 0.5742, 0.9805, 0.5742, 0.9883, 0.5664, 0.9883, 0.5664, 0.9805, 0.4609, 0.8789, 0.4609, 0.9648, 0.457, 0.9648, 0.457, 0.8789])
me_cube_003.materials.append(mat_leaves)
me_cube_003.update()

# ---- objects
ob_newweed = bpy.data.objects.new('NewWeed', me_cube_014)
ob_newweedhighlight = bpy.data.objects.new('NewWeedHighlight', me_cube_003)

# ---- transforms, parenting, visibility, modifiers, constraints
ob_newweed.location = (0.0, 0.0, 0.0)
ob_newweedhighlight.location = (0.0, 0.0, 0.0)

# ---- collection membership
col_collection.objects.link(ob_newweed)
col_collection.objects.link(ob_newweedhighlight)

# ---- scene / render settings (as saved in the file)
scene.frame_start = 1; scene.frame_end = 250; scene.frame_set(1)
scene.render.engine = 'BLENDER_EEVEE_NEXT'
scene.cycles.sampling_pattern = 'TABULATED_SOBOL'
bpy.context.view_layer.update()

# ---- added for rendering (the .blend has no active camera and no usable light): camera, sun
cam_auto = bpy.data.cameras.new('AutoCamera')
cam_auto.lens = 50.0
cam_auto.sensor_width = 36.0
cam_auto.clip_end = 1000.0
ob_auto_camera = bpy.data.objects.new('AutoCamera', cam_auto)
scene.collection.objects.link(ob_auto_camera)
ob_auto_camera.location = (0.190863, -0.229036, 0.217144)
ob_auto_camera.rotation_euler = (1.09748, -7.21219e-08, 0.694738)
scene.camera = ob_auto_camera
light_auto_sun = bpy.data.lights.new('AutoSun', 'SUN')
light_auto_sun.energy = 3.0
light_auto_sun.angle = 0.0523599
ob_auto_sun = bpy.data.objects.new('AutoSun', light_auto_sun)
scene.collection.objects.link(ob_auto_sun)
ob_auto_sun.rotation_euler = (0.872665, 0.174533, 0.523599)
bpy.context.view_layer.update()
